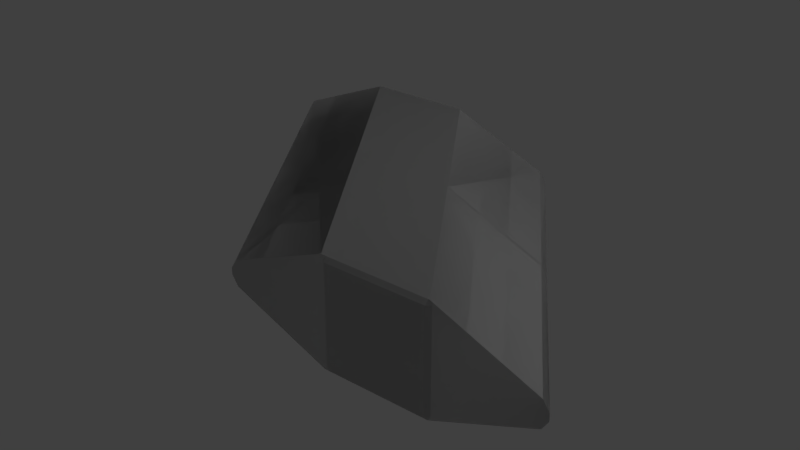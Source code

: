 # Source: Strut_Diagonal_2D.blend  (saved by Blender 2.79.0; exported with 4.5.12 LTS)
import bpy
from mathutils import Matrix  # noqa: F401  (used for matrix-valued properties, if any)

bpy.ops.wm.read_factory_settings(use_empty=True)
scene = bpy.context.scene
scene.name = 'Scene'

# ---- collections
col_collection_1 = bpy.data.collections.new('Collection 1'); scene.collection.children.link(col_collection_1)

# ---- materials (node trees are filled in below, after node groups)
mat_strut_diagonal_2d_001 = bpy.data.materials.new('strut_diagonal_2D.001')
mat_strut_diagonal_2d_001.alpha_threshold = 0.0
mat_strut_diagonal_2d_001.use_transparent_shadow = False
mat_strut_diagonal_2d_001.roughness = 0.5
mat_strut_diagonal_2d = bpy.data.materials.new('strut_diagonal_2D')
mat_strut_diagonal_2d.alpha_threshold = 0.0
mat_strut_diagonal_2d.use_transparent_shadow = False
mat_strut_diagonal_2d.roughness = 0.5

# ---- material node trees

# ---- world
world_world = bpy.data.worlds.new('World'); scene.world = world_world
world_world.color = (0.05088, 0.05088, 0.05088)
world_world.use_sun_shadow = False
world_world.sun_shadow_jitter_overblur = 0.0
world_world.cycles.sampling_method = 'MANUAL'

# ---- lights
light_lamp = bpy.data.lights.new('Lamp', 'POINT')
light_lamp.transmission_factor = 0.0
light_lamp.cutoff_distance = 30.0
light_lamp.energy = 100.0
light_lamp.shadow_buffer_clip_start = 1.001
light_lamp.shadow_soft_size = 0.1
light_lamp.shadow_maximum_resolution = 0.006
light_lamp.use_absolute_resolution = True

# ---- meshes
me_strut_diagonal_2d_001 = bpy.data.meshes.new('strut_diagonal_2D.001')
me_strut_diagonal_2d_001.from_pydata([(3.408, 0.1202, 2.466), (2.477, 0.5, 2.465), (2.477, -0.5, 2.465), (3.409, -0.1202, 2.466), (3.467, 0.03135, 2.466), (3.467, -0.03135, 2.466), (1.999, -0.5, 2.465), (1.999, 0.5, 2.465), (1.959, -0.5, 2.465), (1.959, 0.5, 2.465), (1.477, -0.5, 2.465), (1.477, 0.5, 2.465), (0.5478, -0.1202, 2.465), (0.5478, 0.1202, 2.465), (0.4885, -0.03139, 2.465), (0.4885, 0.03139, 2.465), (-1.409, -0.1202, -0.4661), (-1.468, -0.03139, -0.4661), (-1.468, 0.03139, -0.4661), (-1.409, 0.1202, -0.4661), (-0.4785, 0.5, -0.4661), (-0.4785, -0.5, -0.4661), (0.002156, -0.5, -0.4661), (0.003191, 0.5, -0.4661), (0.04029, -0.5, -0.4661), (0.04029, 0.5, -0.4661), (0.5223, -0.5, -0.4661), (0.5212, 0.5, -0.4661), (1.453, 0.1202, -0.4661), (1.453, -0.1202, -0.4661), (1.512, -0.03137, -0.4661), (1.512, 0.03137, -0.4661), (-0.465, -0.465, -0.5), (-0.5, -0.465, -0.465), (-0.5, 0.465, -0.465), (-0.465, 0.465, -0.5), (-0.465, -0.5, -0.465), (-0.465, -0.465, -0.5), (0.465, -0.465, -0.5), (0.465, -0.5, -0.465), (0.5, -0.465, -0.465), (0.465, -0.465, -0.5), (0.465, 0.465, -0.5), (0.5, 0.465, -0.465), (-0.465, 0.465, -0.5), (-0.465, 0.5, -0.465), (0.465, 0.5, -0.465), (0.465, 0.465, -0.5), (-0.5, -0.465, -0.465), (-0.465, -0.465, -0.5), (-0.465, -0.5, -0.465), (0.465, -0.465, -0.5), (0.5, -0.465, -0.465), (0.465, -0.5, -0.465), (-0.465, 0.465, -0.5), (-0.5, 0.465, -0.465), (-0.465, 0.5, -0.465), (0.5, 0.465, -0.465), (0.465, 0.465, -0.5), (0.465, 0.5, -0.465), (-0.465, 0.465, -0.5), (0.465, 0.465, -0.5), (0.0, 0.0, -0.5), (0.465, -0.465, -0.5), (-0.465, -0.465, -0.5), (1.535, -0.465, 2.5), (1.535, 0.465, 2.5), (1.5, 0.465, 2.465), (1.5, -0.465, 2.465), (1.535, -0.5, 2.465), (2.465, -0.5, 2.465), (2.465, -0.465, 2.5), (1.535, -0.465, 2.5), (2.5, -0.465, 2.465), (2.5, 0.465, 2.465), (2.465, 0.465, 2.5), (2.465, -0.465, 2.5), (1.535, 0.465, 2.5), (2.465, 0.465, 2.5), (2.465, 0.5, 2.465), (1.535, 0.5, 2.465), (1.5, -0.465, 2.465), (1.535, -0.5, 2.465), (1.535, -0.465, 2.5), (2.465, -0.465, 2.5), (2.465, -0.5, 2.465), (2.5, -0.465, 2.465), (1.535, 0.465, 2.5), (1.535, 0.5, 2.465), (1.5, 0.465, 2.465), (2.5, 0.465, 2.465), (2.465, 0.5, 2.465), (2.465, 0.465, 2.5), (1.535, 0.465, 2.5), (2.0, 0.0, 2.5), (2.465, 0.465, 2.5), (2.465, -0.465, 2.5), (1.535, -0.465, 2.5), (0.9802, 0.5, 0.998), (0.003191, 0.5, -0.4661), (-0.4785, 0.5, -0.4661), (1.477, 0.5, 2.465), (1.959, 0.5, 2.465), (0.9802, 0.5, 0.998), (1.028, 0.5, 1.012), (1.009, 0.5, 0.9842), (1.485, 0.5, 0.9786), (1.511, 0.5, 1.017), (1.959, 0.5, 2.465), (1.999, 0.5, 2.465), (0.003191, 0.5, -0.4661), (0.04029, 0.5, -0.4661), (1.477, -0.5, 2.465), (-0.4785, -0.5, -0.4661), (0.002156, -0.5, -0.4661), (0.9797, -0.5, 0.998), (1.959, -0.5, 2.465), (-0.4785, -0.5, -0.4661), (1.477, -0.5, 2.465), (0.5478, -0.1202, 2.465), (-1.409, -0.1202, -0.4661), (-1.409, -0.1202, -0.4661), (0.5478, -0.1202, 2.465), (0.4885, -0.03139, 2.465), (-1.468, -0.03139, -0.4661), (1.486, -0.5, 0.9786), (2.418, -0.1202, 0.9805), (2.441, -0.1202, 1.015), (1.512, -0.5, 1.017), (1.512, -0.5, 1.017), (1.028, -0.5, 1.012), (1.009, -0.5, 0.9842), (1.486, -0.5, 0.9786), (0.9797, -0.5, 0.998), (0.002156, -0.5, -0.4661), (0.04029, -0.5, -0.4661), (1.959, -0.5, 2.465), (1.999, -0.5, 2.465), (2.418, -0.1202, 0.9805), (2.477, -0.03135, 0.9814), (2.499, -0.03136, 1.015), (2.441, -0.1202, 1.015), (2.499, 0.03136, 1.015), (2.477, 0.03136, 0.9814), (2.441, 0.1202, 1.016), (2.417, 0.1202, 0.9805), (2.417, 0.1202, 0.9805), (1.485, 0.5, 0.9786), (1.511, 0.5, 1.017), (2.441, 0.1202, 1.016), (-1.468, -0.03139, -0.4661), (0.4885, -0.03139, 2.465), (0.4885, 0.03139, 2.465), (-1.468, 0.03139, -0.4661), (-1.468, 0.03139, -0.4661), (0.4885, 0.03139, 2.465), (0.5478, 0.1202, 2.465), (-1.409, 0.1202, -0.4661), (-1.409, 0.1202, -0.4661), (0.5478, 0.1202, 2.465), (1.477, 0.5, 2.465), (-0.4785, 0.5, -0.4661), (2.477, -0.5, 2.465), (1.999, -0.5, 2.465), (1.028, -0.5, 1.012), (1.512, -0.5, 1.017), (3.409, -0.1202, 2.466), (2.477, -0.5, 2.465), (1.512, -0.5, 1.017), (2.441, -0.1202, 1.015), (1.453, 0.1202, -0.4661), (0.5212, 0.5, -0.4661), (1.485, 0.5, 0.9786), (2.417, 0.1202, 0.9805), (1.512, 0.03137, -0.4661), (2.477, 0.03136, 0.9814), (2.477, -0.03135, 0.9814), (1.512, -0.03137, -0.4661), (1.453, -0.1202, -0.4661), (1.512, -0.03137, -0.4661), (2.477, -0.03135, 0.9814), (2.418, -0.1202, 0.9805), (1.512, 0.03137, -0.4661), (1.453, 0.1202, -0.4661), (2.417, 0.1202, 0.9805), (2.477, 0.03136, 0.9814), (0.5212, 0.5, -0.4661), (0.04029, 0.5, -0.4661), (1.009, 0.5, 0.9842), (1.485, 0.5, 0.9786), (1.009, -0.5, 0.9842), (0.04029, -0.5, -0.4661), (0.5223, -0.5, -0.4661), (1.486, -0.5, 0.9786), (1.486, -0.5, 0.9786), (0.5223, -0.5, -0.4661), (1.453, -0.1202, -0.4661), (2.418, -0.1202, 0.9805), (1.511, 0.5, 1.017), (2.477, 0.5, 2.465), (3.408, 0.1202, 2.466), (2.441, 0.1202, 1.016), (2.499, 0.03136, 1.015), (3.467, 0.03135, 2.466), (3.467, -0.03135, 2.466), (2.499, -0.03136, 1.015), (3.409, -0.1202, 2.466), (2.441, -0.1202, 1.015), (2.441, 0.1202, 1.016), (3.408, 0.1202, 2.466), (1.028, 0.5, 1.012), (1.999, 0.5, 2.465), (2.477, 0.5, 2.465), (1.511, 0.5, 1.017)], [], [(0, 1, 2), (2, 3, 0), (3, 4, 0), (3, 5, 4), (6, 2, 1), (6, 1, 7), (8, 6, 7), (8, 7, 9), (10, 8, 9), (10, 9, 11), (12, 10, 11), (12, 11, 13), (14, 12, 13), (13, 15, 14), (16, 17, 18), (18, 19, 16), (19, 20, 16), (20, 21, 16), (22, 21, 20), (20, 23, 22), (23, 24, 22), (23, 25, 24), (25, 26, 24), (25, 27, 26), (26, 27, 28), (28, 29, 26), (28, 30, 29), (28, 31, 30), (32, 33, 34), (32, 34, 35), (36, 37, 38), (36, 38, 39), (40, 41, 42), (40, 42, 43), (44, 45, 46), (44, 46, 47), (48, 49, 50), (51, 52, 53), (54, 55, 56), (57, 58, 59), (60, 61, 62), (61, 63, 62), (63, 64, 62), (64, 60, 62), (65, 66, 67), (65, 67, 68), (69, 70, 71), (69, 71, 72), (73, 74, 75), (73, 75, 76), (77, 78, 79), (77, 79, 80), (81, 82, 83), (84, 85, 86), (87, 88, 89), (90, 91, 92), (93, 94, 95), (95, 94, 96), (96, 94, 97), (97, 94, 93), (98, 99, 100), (100, 101, 98), (101, 102, 98), (103, 104, 105), (104, 106, 105), (104, 107, 106), (108, 104, 103), (108, 109, 104), (105, 110, 103), (105, 111, 110), (112, 113, 114), (114, 115, 112), (115, 116, 112), (117, 118, 119), (117, 119, 120), (121, 122, 123), (121, 123, 124), (125, 126, 127), (125, 127, 128), (129, 130, 131), (129, 131, 132), (130, 133, 131), (134, 131, 133), (134, 135, 131), (130, 136, 133), (130, 137, 136), (138, 139, 140), (138, 140, 141), (139, 142, 140), (139, 143, 142), (144, 142, 143), (144, 143, 145), (146, 147, 148), (146, 148, 149), (150, 151, 152), (150, 152, 153), (154, 155, 156), (154, 156, 157), (158, 159, 160), (158, 160, 161), (162, 163, 164), (162, 164, 165), (166, 167, 168), (166, 168, 169), (170, 171, 172), (170, 172, 173), (174, 175, 176), (174, 176, 177), (178, 179, 180), (178, 180, 181), (182, 183, 184), (182, 184, 185), (186, 187, 188), (186, 188, 189), (190, 191, 192), (190, 192, 193), (194, 195, 196), (194, 196, 197), (198, 199, 200), (198, 200, 201), (202, 203, 204), (202, 204, 205), (205, 204, 206), (205, 206, 207), (208, 203, 202), (208, 209, 203), (210, 211, 212), (210, 212, 213)])
me_strut_diagonal_2d_001.polygons.foreach_set('use_smooth', [True] * 128)
_k = set([(0, 1), (0, 4), (1, 7), (2, 3), (2, 6), (3, 5), (4, 5), (6, 8), (7, 9), (8, 10), (9, 11), (10, 12), (11, 13), (12, 14), (13, 15), (14, 15), (16, 17), (16, 21), (17, 18), (18, 19), (19, 20), (20, 23), (21, 22), (22, 24), (23, 25), (24, 26), (25, 27), (26, 29), (27, 28), (28, 31), (29, 30), (30, 31), (32, 33), (32, 35), (33, 34), (34, 35), (36, 37), (36, 39), (37, 38), (38, 39), (40, 41), (40, 43), (41, 42), (42, 43), (44, 45), (44, 47), (45, 46), (46, 47), (48, 49), (48, 50), (49, 50), (51, 52), (51, 53), (52, 53), (54, 55), (54, 56), (55, 56), (57, 58), (57, 59), (58, 59), (60, 61), (60, 64), (61, 63), (63, 64), (65, 66), (65, 68), (66, 67), (67, 68), (69, 70), (69, 72), (70, 71), (71, 72), (73, 74), (73, 76), (74, 75), (75, 76), (77, 78), (77, 80), (78, 79), (79, 80), (81, 82), (81, 83), (82, 83), (84, 85), (84, 86), (85, 86), (87, 88), (87, 89), (88, 89), (90, 91), (90, 92), (91, 92), (93, 95), (93, 97), (95, 96), (96, 97), (98, 99), (98, 102), (99, 100), (100, 101), (101, 102), (103, 108), (103, 110), (104, 107), (104, 109), (105, 106), (105, 111), (106, 107), (108, 109), (110, 111), (112, 113), (112, 116), (113, 114), (114, 115), (115, 116), (117, 118), (117, 120), (118, 119), (119, 120), (121, 122), (121, 124), (122, 123), (123, 124), (125, 126), (125, 128), (126, 127), (127, 128), (129, 130), (129, 132), (130, 137), (131, 132), (131, 135), (133, 134), (133, 136), (134, 135), (136, 137), (138, 139), (138, 141), (139, 143), (140, 141), (140, 142), (142, 144), (143, 145), (144, 145), (146, 147), (146, 149), (147, 148), (148, 149), (150, 151), (150, 153), (151, 152), (152, 153), (154, 155), (154, 157), (155, 156), (156, 157), (158, 159), (158, 161), (159, 160), (160, 161), (162, 163), (162, 165), (163, 164), (164, 165), (166, 167), (166, 169), (167, 168), (168, 169), (170, 171), (170, 173), (171, 172), (172, 173), (174, 175), (174, 177), (175, 176), (176, 177), (178, 179), (178, 181), (179, 180), (180, 181), (182, 183), (182, 185), (183, 184), (184, 185), (186, 187), (186, 189), (187, 188), (188, 189), (190, 191), (190, 193), (191, 192), (192, 193), (194, 195), (194, 197), (195, 196), (196, 197), (198, 199), (198, 201), (199, 200), (200, 201), (202, 205), (202, 208), (203, 204), (203, 209), (204, 206), (205, 207), (206, 207), (208, 209), (210, 211), (210, 213), (211, 212), (212, 213)])
me_strut_diagonal_2d_001.attributes.new('sharp_edge', 'BOOLEAN', 'EDGE').data.foreach_set('value', [ (min(e.vertices), max(e.vertices)) in _k for e in me_strut_diagonal_2d_001.edges])
_uv = me_strut_diagonal_2d_001.uv_layers.new(name='UVMap')
_uv.uv.foreach_set('vector', [0.2366, 0.0826, 0.2378, 0.08558, 0.2346, 0.08558, 0.2346, 0.08558, 0.2358, 0.0826, 0.2366, 0.0826, 0.2358, 0.0826, 0.2363, 0.08241, 0.2366, 0.0826, 0.2358, 0.0826, 0.2361, 0.08241, 0.2363, 0.08241, 0.2346, 0.08711, 0.2346, 0.08558, 0.2378, 0.08558, 0.2346, 0.08711, 0.2378, 0.08558, 0.2378, 0.08711, 0.2346, 0.08724, 0.2346, 0.08711, 0.2378, 0.08711, 0.2346, 0.08724, 0.2378, 0.08711, 0.2378, 0.08724, 0.2346, 0.08878, 0.2346, 0.08724, 0.2378, 0.08724, 0.2346, 0.08878, 0.2378, 0.08724, 0.2378, 0.08878, 0.2358, 0.09176, 0.2346, 0.08878, 0.2378, 0.08878, 0.2358, 0.09176, 0.2378, 0.08878, 0.2366, 0.09176, 0.2361, 0.09195, 0.2358, 0.09176, 0.2366, 0.09176, 0.2366, 0.09176, 0.2363, 0.09195, 0.2361, 0.09195, 0.2399, 0.09802, 0.2396, 0.09821, 0.2394, 0.09821, 0.2394, 0.09821, 0.2392, 0.09802, 0.2399, 0.09802, 0.2392, 0.09802, 0.2379, 0.09505, 0.2399, 0.09802, 0.2379, 0.09505, 0.2412, 0.09505, 0.2399, 0.09802, 0.2412, 0.09351, 0.2412, 0.09505, 0.2379, 0.09505, 0.2379, 0.09505, 0.2379, 0.0935, 0.2412, 0.09351, 0.2379, 0.0935, 0.2412, 0.09338, 0.2412, 0.09351, 0.2379, 0.0935, 0.2379, 0.09338, 0.2412, 0.09338, 0.2379, 0.09338, 0.2412, 0.09184, 0.2412, 0.09338, 0.2379, 0.09338, 0.2379, 0.09184, 0.2412, 0.09184, 0.2412, 0.09184, 0.2379, 0.09184, 0.2392, 0.08886, 0.2392, 0.08886, 0.2399, 0.08886, 0.2412, 0.09184, 0.2392, 0.08886, 0.2396, 0.08867, 0.2399, 0.08886, 0.2392, 0.08886, 0.2394, 0.08867, 0.2396, 0.08867, 0.7423, 0.08824, 0.7423, 0.08844, 0.737, 0.08844, 0.7423, 0.08824, 0.737, 0.08844, 0.737, 0.08824, 0.7425, 0.08824, 0.7423, 0.08824, 0.7423, 0.08294, 0.7425, 0.08824, 0.7423, 0.08294, 0.7425, 0.08294, 0.7423, 0.08274, 0.7423, 0.08294, 0.737, 0.08294, 0.7423, 0.08274, 0.737, 0.08294, 0.737, 0.08274, 0.737, 0.08824, 0.7368, 0.08824, 0.7368, 0.08294, 0.737, 0.08824, 0.7368, 0.08294, 0.737, 0.08294, 0.7423, 0.08844, 0.7423, 0.08824, 0.7425, 0.08824, 0.7423, 0.08294, 0.7423, 0.08274, 0.7425, 0.08294, 0.737, 0.08824, 0.737, 0.08844, 0.7368, 0.08824, 0.737, 0.08274, 0.737, 0.08294, 0.7368, 0.08294, 0.737, 0.08824, 0.737, 0.08294, 0.7397, 0.08559, 0.737, 0.08294, 0.7423, 0.08294, 0.7397, 0.08559, 0.7423, 0.08294, 0.7423, 0.08824, 0.7397, 0.08559, 0.7423, 0.08824, 0.737, 0.08824, 0.7397, 0.08559, 0.7482, 0.08824, 0.7482, 0.08294, 0.7484, 0.08294, 0.7482, 0.08824, 0.7484, 0.08294, 0.7484, 0.08824, 0.7482, 0.08844, 0.7429, 0.08844, 0.7429, 0.08824, 0.7482, 0.08844, 0.7429, 0.08824, 0.7482, 0.08824, 0.7427, 0.08824, 0.7427, 0.08294, 0.7429, 0.08294, 0.7427, 0.08824, 0.7429, 0.08294, 0.7429, 0.08824, 0.7482, 0.08294, 0.7429, 0.08294, 0.7429, 0.08274, 0.7482, 0.08294, 0.7429, 0.08274, 0.7482, 0.08274, 0.7484, 0.08824, 0.7482, 0.08844, 0.7482, 0.08824, 0.7429, 0.08824, 0.7429, 0.08844, 0.7427, 0.08824, 0.7482, 0.08294, 0.7482, 0.08274, 0.7484, 0.08294, 0.7427, 0.08294, 0.7429, 0.08274, 0.7429, 0.08294, 0.7482, 0.08294, 0.7456, 0.08559, 0.7429, 0.08294, 0.7429, 0.08294, 0.7456, 0.08559, 0.7429, 0.08824, 0.7429, 0.08824, 0.7456, 0.08559, 0.7482, 0.08824, 0.7482, 0.08824, 0.7456, 0.08559, 0.7482, 0.08294, 0.2556, 0.09056, 0.2602, 0.09369, 0.2602, 0.09524, 0.2602, 0.09524, 0.2509, 0.08897, 0.2556, 0.09056, 0.2509, 0.08897, 0.2509, 0.08743, 0.2556, 0.09056, 0.743, 0.09691, 0.7428, 0.09699, 0.7429, 0.09683, 0.7428, 0.09699, 0.7402, 0.0968, 0.7429, 0.09683, 0.7428, 0.09699, 0.74, 0.09702, 0.7402, 0.0968, 0.7375, 0.1053, 0.7428, 0.09699, 0.743, 0.09691, 0.7375, 0.1053, 0.7372, 0.1053, 0.7428, 0.09699, 0.7429, 0.09683, 0.7486, 0.08855, 0.743, 0.09691, 0.7429, 0.09683, 0.7484, 0.08855, 0.7486, 0.08855, 0.2507, 0.08897, 0.2413, 0.09524, 0.2413, 0.0937, 0.2413, 0.0937, 0.246, 0.09057, 0.2507, 0.08897, 0.246, 0.09057, 0.2507, 0.08743, 0.2507, 0.08897, 0.2413, 0.09524, 0.2507, 0.08897, 0.2507, 0.09195, 0.2413, 0.09524, 0.2507, 0.09195, 0.2413, 0.09821, 0.2504, 0.08733, 0.2504, 0.07794, 0.2507, 0.07794, 0.2504, 0.08733, 0.2507, 0.07794, 0.2507, 0.08733, 0.754, 0.0802, 0.7487, 0.08019, 0.7486, 0.07999, 0.754, 0.0802, 0.7486, 0.07999, 0.7539, 0.07998, 0.7539, 0.07998, 0.7566, 0.08001, 0.7567, 0.08017, 0.7539, 0.07998, 0.7567, 0.08017, 0.754, 0.0802, 0.7566, 0.08001, 0.7569, 0.08009, 0.7567, 0.08017, 0.7625, 0.08844, 0.7567, 0.08017, 0.7569, 0.08009, 0.7625, 0.08844, 0.7623, 0.08844, 0.7567, 0.08017, 0.7566, 0.08001, 0.7513, 0.07172, 0.7569, 0.08009, 0.7566, 0.08001, 0.7511, 0.07172, 0.7513, 0.07172, 0.7365, 0.08844, 0.7365, 0.08794, 0.7366, 0.08794, 0.7365, 0.08844, 0.7366, 0.08794, 0.7367, 0.08844, 0.7365, 0.08794, 0.7366, 0.08758, 0.7366, 0.08794, 0.7365, 0.08794, 0.7365, 0.08758, 0.7366, 0.08758, 0.7367, 0.08707, 0.7366, 0.08758, 0.7365, 0.08758, 0.7367, 0.08707, 0.7365, 0.08758, 0.7365, 0.08707, 0.7348, 0.09681, 0.7402, 0.0968, 0.74, 0.09702, 0.7348, 0.09681, 0.74, 0.09702, 0.7347, 0.09701, 0.2361, 0.09821, 0.2361, 0.09195, 0.2363, 0.09195, 0.2361, 0.09821, 0.2363, 0.09195, 0.2363, 0.09821, 0.25, 0.08733, 0.25, 0.07794, 0.2503, 0.07794, 0.25, 0.08733, 0.2503, 0.07794, 0.2503, 0.08733, 0.2602, 0.09821, 0.2509, 0.09195, 0.2509, 0.08897, 0.2602, 0.09821, 0.2509, 0.08897, 0.2602, 0.09524, 0.2498, 0.08268, 0.2498, 0.08422, 0.2452, 0.08733, 0.2498, 0.08268, 0.2452, 0.08733, 0.2452, 0.08578, 0.2498, 0.0797, 0.2498, 0.08268, 0.2452, 0.08578, 0.2498, 0.0797, 0.2452, 0.08578, 0.2452, 0.0828, 0.2392, 0.07007, 0.2392, 0.07305, 0.2346, 0.06996, 0.2392, 0.07007, 0.2346, 0.06996, 0.2346, 0.06698, 0.2394, 0.08867, 0.2394, 0.08558, 0.2396, 0.08558, 0.2394, 0.08867, 0.2396, 0.08558, 0.2396, 0.08867, 0.2408, 0.07312, 0.2411, 0.07312, 0.2411, 0.07775, 0.2408, 0.07312, 0.2411, 0.07775, 0.2408, 0.07775, 0.2404, 0.07312, 0.2406, 0.07312, 0.2406, 0.07775, 0.2404, 0.07312, 0.2406, 0.07775, 0.2404, 0.07775, 0.2392, 0.07305, 0.2392, 0.07459, 0.2346, 0.07149, 0.2392, 0.07305, 0.2346, 0.07149, 0.2346, 0.06996, 0.2402, 0.07921, 0.2355, 0.08231, 0.2355, 0.08077, 0.2402, 0.07921, 0.2355, 0.08077, 0.2402, 0.07768, 0.2402, 0.07768, 0.2355, 0.08077, 0.2355, 0.07779, 0.2402, 0.07768, 0.2355, 0.07779, 0.2402, 0.07469, 0.245, 0.08393, 0.2403, 0.08084, 0.2403, 0.07786, 0.245, 0.08393, 0.2403, 0.07786, 0.245, 0.08095, 0.2399, 0.06995, 0.2399, 0.07459, 0.2397, 0.07459, 0.2399, 0.06995, 0.2397, 0.07459, 0.2397, 0.06995, 0.2397, 0.06995, 0.2397, 0.07459, 0.2394, 0.07459, 0.2397, 0.06995, 0.2394, 0.07459, 0.2394, 0.06995, 0.2402, 0.06995, 0.2399, 0.07459, 0.2399, 0.06995, 0.2402, 0.06995, 0.2402, 0.07459, 0.2399, 0.07459, 0.245, 0.08548, 0.2403, 0.08237, 0.2403, 0.08084, 0.245, 0.08548, 0.2403, 0.08084, 0.245, 0.08393])
me_strut_diagonal_2d_001.materials.append(mat_strut_diagonal_2d_001)
me_strut_diagonal_2d_001.use_remesh_preserve_volume = False
me_strut_diagonal_2d_001.use_remesh_preserve_attributes = False
me_strut_diagonal_2d_001.use_mirror_vertex_groups = False
me_strut_diagonal_2d_001.update()
me_strut_diagonal_2d_001.normals_split_custom_set([tuple(v) for v in zip(*[iter([-0.0001209, -4.345e-07, 1.0, -0.0001181, 0.0, 1.0, -0.0001185, -5.139e-08, 1.0, -0.0001185, -5.139e-08, 1.0, -0.0001192, -6.455e-07, 1.0, -0.0001209, -4.345e-07, 1.0, -0.0001192, -6.455e-07, 1.0, -0.0001287, -6.031e-07, 1.0, -0.0001209, -4.345e-07, 1.0, -0.0001192, -6.455e-07, 1.0, -0.0001151, 0.0, 1.0, -0.0001287, -6.031e-07, 1.0, -0.0001192, 0.0, 1.0, -0.0001185, -5.139e-08, 1.0, -0.0001181, 0.0, 1.0, -0.0001192, 0.0, 1.0, -0.0001181, 0.0, 1.0, -0.0001188, -2.721e-09, 1.0, -0.0001194, -2.817e-09, 1.0, -0.0001192, 0.0, 1.0, -0.0001188, -2.721e-09, 1.0, -0.0001194, -2.817e-09, 1.0, -0.0001188, -2.721e-09, 1.0, -0.000119, -9.964e-09, 1.0, -0.0001184, -1.286e-08, 1.0, -0.0001194, -2.817e-09, 1.0, -0.000119, -9.964e-09, 1.0, -0.0001184, -1.286e-08, 1.0, -0.000119, -9.964e-09, 1.0, -0.000118, -1.678e-08, 1.0, -0.0001178, -8.321e-09, 1.0, -0.0001184, -1.286e-08, 1.0, -0.000118, -1.678e-08, 1.0, -0.0001178, -8.321e-09, 1.0, -0.000118, -1.678e-08, 1.0, -0.0001183, -2.145e-09, 1.0, -0.0001188, -1.992e-09, 1.0, -0.0001178, -8.321e-09, 1.0, -0.0001183, -2.145e-09, 1.0, -0.0001183, -2.145e-09, 1.0, -0.0001282, 0.0, 1.0, -0.0001188, -1.992e-09, 1.0, 1.409e-07, 0.0, -1.0, 0.0, 0.0, -1.0, 8.938e-07, 0.0, -1.0, 8.938e-07, 0.0, -1.0, 2.419e-07, 0.0, -1.0, 1.409e-07, 0.0, -1.0, 2.419e-07, 0.0, -1.0, -1.143e-08, 0.0, -1.0, 1.409e-07, 0.0, -1.0, -1.143e-08, 0.0, -1.0, -1.376e-08, 0.0, -1.0, 1.409e-07, 0.0, -1.0, 0.0, 0.0, -1.0, -1.376e-08, 0.0, -1.0, -1.143e-08, 0.0, -1.0, -1.143e-08, 0.0, -1.0, 0.0, 0.0, -1.0, 0.0, 0.0, -1.0, 0.0, 0.0, -1.0, 0.0, 0.0, -1.0, 0.0, 0.0, -1.0, 0.0, 0.0, -1.0, 0.0, 0.0, -1.0, 0.0, 0.0, -1.0, 0.0, 0.0, -1.0, -7.944e-09, 0.0, -1.0, 0.0, 0.0, -1.0, 0.0, 0.0, -1.0, 1.374e-08, 0.0, -1.0, -7.944e-09, 0.0, -1.0, -7.944e-09, 0.0, -1.0, 1.374e-08, 0.0, -1.0, -4.386e-07, 0.0, -1.0, -4.386e-07, 0.0, -1.0, -8.402e-08, 0.0, -1.0, -7.944e-09, 0.0, -1.0, -4.386e-07, 0.0, -1.0, -2.843e-07, 0.0, -1.0, -8.402e-08, 0.0, -1.0, -4.386e-07, 0.0, -1.0, -5.012e-06, 0.0, -1.0, -2.843e-07, 0.0, -1.0, -0.7072, 0.0, -0.707, -0.7072, 0.0, -0.707, -0.7072, 0.0, -0.707, -0.7072, 0.0, -0.707, -0.7072, 0.0, -0.707, -0.7072, 0.0, -0.707, 0.0, -0.7071, -0.7071, 0.0, -0.7071, -0.7071, 0.0, -0.7071, -0.7071, 0.0, -0.7071, -0.7071, 0.0, -0.7071, -0.7071, 0.0, -0.7071, -0.7071, 0.7072, 0.0, -0.707, 0.7072, 0.0, -0.707, 0.7072, 0.0, -0.707, 0.7072, 0.0, -0.707, 0.7072, 0.0, -0.707, 0.7072, 0.0, -0.707, 0.0, 0.7071, -0.7071, 0.0, 0.7071, -0.7071, 0.0, 0.7071, -0.7071, 0.0, 0.7071, -0.7071, 0.0, 0.7071, -0.7071, 0.0, 0.7071, -0.7071, -0.5774, -0.5773, -0.5773, -0.5774, -0.5773, -0.5773, -0.5774, -0.5773, -0.5773, 0.5774, -0.5773, -0.5773, 0.5774, -0.5773, -0.5773, 0.5774, -0.5773, -0.5773, -0.5774, 0.5773, -0.5773, -0.5774, 0.5773, -0.5773, -0.5774, 0.5773, -0.5773, 0.5774, 0.5773, -0.5773, 0.5774, 0.5773, -0.5773, 0.5774, 0.5773, -0.5773, 0.0, 0.0, -1.0, 0.0, 0.0, -1.0, 0.0, 0.0, -1.0, 0.0, 0.0, -1.0, 0.0, 0.0, -1.0, 0.0, 0.0, -1.0, 0.0, 0.0, -1.0, 0.0, 0.0, -1.0, 0.0, 0.0, -1.0, 0.0, 0.0, -1.0, 0.0, 0.0, -1.0, 0.0, 0.0, -1.0, -0.7072, 0.0, 0.707, -0.7072, 0.0, 0.707, -0.7072, 0.0, 0.707, -0.7072, 0.0, 0.707, -0.7072, 0.0, 0.707, -0.7072, 0.0, 0.707, 0.0, -0.7071, 0.7071, 0.0, -0.7071, 0.7071, 0.0, -0.7071, 0.7071, 0.0, -0.7071, 0.7071, 0.0, -0.7071, 0.7071, 0.0, -0.7071, 0.7071, 0.7072, 0.0, 0.707, 0.7072, 0.0, 0.707, 0.7072, 0.0, 0.707, 0.7072, 0.0, 0.707, 0.7072, 0.0, 0.707, 0.7072, 0.0, 0.707, 0.0, 0.7071, 0.7071, 0.0, 0.7071, 0.7071, 0.0, 0.7071, 0.7071, 0.0, 0.7071, 0.7071, 0.0, 0.7071, 0.7071, 0.0, 0.7071, 0.7071, -0.5774, -0.5773, 0.5773, -0.5774, -0.5773, 0.5773, -0.5774, -0.5773, 0.5773, 0.5774, -0.5773, 0.5773, 0.5774, -0.5773, 0.5773, 0.5774, -0.5773, 0.5773, -0.5774, 0.5773, 0.5773, -0.5774, 0.5773, 0.5773, -0.5774, 0.5773, 0.5773, 0.5774, 0.5773, 0.5773, 0.5774, 0.5773, 0.5773, 0.5774, 0.5773, 0.5773, 0.0, 0.0, 1.0, 0.0, 0.0, 1.0, 0.0, 0.0, 1.0, 0.0, 0.0, 1.0, 0.0, 0.0, 1.0, 0.0, 0.0, 1.0, 0.0, 0.0, 1.0, 0.0, 0.0, 1.0, 0.0, 0.0, 1.0, 0.0, 0.0, 1.0, 0.0, 0.0, 1.0, 0.0, 0.0, 1.0, -8.694e-08, 1.0, 1.117e-07, 1.237e-07, 1.0, -1.69e-07, 8.075e-08, 1.0, -1.103e-07, 8.075e-08, 1.0, -1.103e-07, -1.742e-07, 1.0, 1.634e-07, -8.694e-08, 1.0, 1.117e-07, -1.742e-07, 1.0, 1.634e-07, -1.854e-07, 1.0, 1.685e-07, -8.694e-08, 1.0, 1.117e-07, -8.007e-09, 1.0, 0.0, 0.0, 1.0, 0.0, -4.984e-09, 1.0, 2.926e-10, 0.0, 1.0, 0.0, 0.0, 1.0, 0.0, -4.984e-09, 1.0, 2.926e-10, 0.0, 1.0, 0.0, 0.0, 1.0, 0.0, 0.0, 1.0, 0.0, 0.0, 1.0, 0.0, 0.0, 1.0, 0.0, -8.007e-09, 1.0, 0.0, 0.0, 1.0, 0.0, 0.0, 1.0, 0.0, 0.0, 1.0, 0.0, -4.984e-09, 1.0, 2.926e-10, -2.699e-10, 1.0, 6.796e-08, -8.007e-09, 1.0, 0.0, -4.984e-09, 1.0, 2.926e-10, 0.0, 1.0, 6.924e-08, -2.699e-10, 1.0, 6.796e-08, 2.227e-07, -1.0, -1.196e-07, -1.86e-07, -1.0, 4.23e-08, -1.614e-07, -1.0, 3.033e-08, -1.614e-07, -1.0, 3.033e-08, 2.472e-07, -1.0, -1.653e-07, 2.227e-07, -1.0, -1.196e-07, 2.472e-07, -1.0, -1.653e-07, 2.472e-07, -1.0, -1.264e-07, 2.227e-07, -1.0, -1.196e-07, -0.3666, -0.8976, 0.2447, -0.3668, -0.8975, 0.2447, -0.3668, -0.8976, 0.2447, -0.3666, -0.8976, 0.2447, -0.3668, -0.8976, 0.2447, -0.3666, -0.8977, 0.2447, -0.7272, -0.4854, 0.4854, -0.7272, -0.4853, 0.4854, -0.7853, -0.3297, 0.5241, -0.7272, -0.4854, 0.4854, -0.7853, -0.3297, 0.5241, -0.7978, -0.2827, 0.5325, 0.3663, -0.8978, -0.2444, 0.3663, -0.8978, -0.2444, 0.3663, -0.8978, -0.2444, 0.3663, -0.8978, -0.2444, 0.3663, -0.8978, -0.2444, 0.3663, -0.8978, -0.2444, 0.0, -1.0, 0.0, 0.0, -1.0, -2.787e-09, 0.0, -1.0, 1.549e-07, 0.0, -1.0, 0.0, 0.0, -1.0, 1.549e-07, 0.0, -1.0, 0.0, 0.0, -1.0, -2.787e-09, 0.0, -1.0, 2.511e-07, 0.0, -1.0, 1.549e-07, 0.0, -1.0, 8.54e-09, 0.0, -1.0, 1.549e-07, 0.0, -1.0, 2.511e-07, 0.0, -1.0, 8.54e-09, 0.0, -1.0, 0.0, 0.0, -1.0, 1.549e-07, 0.0, -1.0, -2.787e-09, 0.0, -1.0, -7.678e-07, 0.0, -1.0, 2.511e-07, 0.0, -1.0, -2.787e-09, 0.0, -1.0, -7.745e-07, 0.0, -1.0, -7.678e-07, 0.7285, -0.4829, -0.4859, 0.7982, -0.282, -0.5323, 0.7874, -0.3229, -0.5251, 0.7285, -0.4829, -0.4859, 0.7874, -0.3229, -0.5251, 0.7305, -0.4785, -0.4872, 0.7982, -0.282, -0.5323, 0.7859, 0.3284, -0.524, 0.7874, -0.3229, -0.5251, 0.7982, -0.282, -0.5323, 0.7979, 0.2834, -0.532, 0.7859, 0.3284, -0.524, 0.7275, 0.4853, -0.485, 0.7859, 0.3284, -0.524, 0.7979, 0.2834, -0.532, 0.7275, 0.4853, -0.485, 0.7979, 0.2834, -0.532, 0.7275, 0.4853, -0.485, 0.3661, 0.898, -0.2442, 0.3664, 0.8978, -0.2444, 0.3664, 0.8978, -0.2444, 0.3661, 0.898, -0.2442, 0.3664, 0.8978, -0.2444, 0.3664, 0.8978, -0.2444, -0.7978, -0.2827, 0.5325, -0.7853, -0.3297, 0.5241, -0.7853, 0.3297, 0.5241, -0.7978, -0.2827, 0.5325, -0.7853, 0.3297, 0.5241, -0.7978, 0.2827, 0.5325, -0.7978, 0.2827, 0.5325, -0.7853, 0.3297, 0.5241, -0.7273, 0.4853, 0.4854, -0.7978, 0.2827, 0.5325, -0.7273, 0.4853, 0.4854, -0.7272, 0.4854, 0.4854, -0.3666, 0.8976, 0.2446, -0.3668, 0.8975, 0.2448, -0.3668, 0.8975, 0.2448, -0.3666, 0.8976, 0.2446, -0.3668, 0.8975, 0.2448, -0.3668, 0.8975, 0.2448, 0.0, -1.0, 6.012e-08, 0.0, -1.0, 8.575e-08, 0.0, -1.0, -1.704e-08, 0.0, -1.0, 6.012e-08, 0.0, -1.0, -1.704e-08, 0.0, -1.0, -4.287e-08, 0.3662, -0.8979, -0.2443, 0.3662, -0.8979, -0.2442, 0.3663, -0.8979, -0.2443, 0.3662, -0.8979, -0.2443, 0.3663, -0.8979, -0.2443, 0.3663, -0.8978, -0.2444, 0.3662, 0.8979, -0.2443, 0.3661, 0.8979, -0.2443, 0.3663, 0.8979, -0.2443, 0.3662, 0.8979, -0.2443, 0.3663, 0.8979, -0.2443, 0.3661, 0.898, -0.2443, 0.7855, 0.3297, -0.5237, 0.7979, 0.2834, -0.532, 0.7982, -0.282, -0.5323, 0.7855, 0.3297, -0.5237, 0.7982, -0.282, -0.5323, 0.786, -0.3279, -0.5242, 0.7285, -0.483, -0.4859, 0.786, -0.3279, -0.5242, 0.7982, -0.282, -0.5323, 0.7285, -0.483, -0.4859, 0.7982, -0.282, -0.5323, 0.7285, -0.4829, -0.4859, 0.7855, 0.3297, -0.5237, 0.7275, 0.4853, -0.485, 0.7275, 0.4853, -0.485, 0.7855, 0.3297, -0.5237, 0.7275, 0.4853, -0.485, 0.7979, 0.2834, -0.532, -1.088e-07, 1.0, 0.0, -1.239e-07, 1.0, 0.0, -1.525e-08, 1.0, 0.0, -1.088e-07, 1.0, 0.0, -1.525e-08, 1.0, 0.0, 0.0, 1.0, 0.0, 0.0, -1.0, -5.259e-09, 0.0, -1.0, -4.264e-08, 0.0, -1.0, -3.742e-08, 0.0, -1.0, -5.259e-09, 0.0, -1.0, -3.742e-08, 0.0, -1.0, 0.0, 0.3663, -0.8978, -0.2444, 0.3664, -0.8978, -0.2444, 0.3664, -0.8978, -0.2444, 0.3663, -0.8978, -0.2444, 0.3664, -0.8978, -0.2444, 0.3663, -0.8978, -0.2444, 0.3665, 0.8978, -0.2444, 0.3666, 0.8976, -0.2446, 0.3665, 0.8977, -0.2445, 0.3665, 0.8978, -0.2444, 0.3665, 0.8977, -0.2445, 0.3664, 0.8978, -0.2443, 0.7859, 0.3284, -0.524, 0.7981, 0.2828, -0.5321, 0.799, -0.2786, -0.5329, 0.7859, 0.3284, -0.524, 0.799, -0.2786, -0.5329, 0.7874, -0.323, -0.5251, 0.7874, -0.323, -0.5251, 0.799, -0.2786, -0.5329, 0.7305, -0.4784, -0.4873, 0.7874, -0.323, -0.5251, 0.7305, -0.4784, -0.4873, 0.7305, -0.4785, -0.4872, 0.7275, 0.4853, -0.485, 0.7981, 0.2828, -0.5321, 0.7859, 0.3284, -0.524, 0.7275, 0.4853, -0.485, 0.7275, 0.4852, -0.4851, 0.7981, 0.2828, -0.5321, 0.0, 1.0, 0.0, 0.0, 1.0, 0.0, 0.0, 1.0, 0.0, 0.0, 1.0, 0.0, 0.0, 1.0, 0.0, 0.0, 1.0, 0.0])] * 3)])
me_strut_diagonal_2d = bpy.data.meshes.new('strut_diagonal_2D')
me_strut_diagonal_2d.from_pydata([(3.408, 0.1202, 2.466), (2.477, 0.5, 2.465), (2.477, -0.5, 2.465), (3.409, -0.1202, 2.466), (3.467, 0.03135, 2.466), (3.467, -0.03135, 2.466), (1.999, -0.5, 2.465), (1.999, 0.5, 2.465), (1.959, -0.5, 2.465), (1.959, 0.5, 2.465), (1.477, -0.5, 2.465), (1.477, 0.5, 2.465), (0.5478, -0.1202, 2.465), (0.5478, 0.1202, 2.465), (0.4885, -0.03139, 2.465), (0.4885, 0.03139, 2.465), (-1.409, -0.1202, -0.4661), (-1.468, -0.03139, -0.4661), (-1.468, 0.03139, -0.4661), (-1.409, 0.1202, -0.4661), (-0.4785, 0.5, -0.4661), (-0.4785, -0.5, -0.4661), (0.002156, -0.5, -0.4661), (0.003191, 0.5, -0.4661), (0.04029, -0.5, -0.4661), (0.04029, 0.5, -0.4661), (0.5223, -0.5, -0.4661), (0.5212, 0.5, -0.4661), (1.453, 0.1202, -0.4661), (1.453, -0.1202, -0.4661), (1.512, -0.03137, -0.4661), (1.512, 0.03137, -0.4661), (-0.465, -0.465, -0.5), (-0.5, -0.465, -0.465), (-0.5, 0.465, -0.465), (-0.465, 0.465, -0.5), (-0.465, -0.5, -0.465), (-0.465, -0.465, -0.5), (0.465, -0.465, -0.5), (0.465, -0.5, -0.465), (0.5, -0.465, -0.465), (0.465, -0.465, -0.5), (0.465, 0.465, -0.5), (0.5, 0.465, -0.465), (-0.465, 0.465, -0.5), (-0.465, 0.5, -0.465), (0.465, 0.5, -0.465), (0.465, 0.465, -0.5), (-0.5, -0.465, -0.465), (-0.465, -0.465, -0.5), (-0.465, -0.5, -0.465), (0.465, -0.465, -0.5), (0.5, -0.465, -0.465), (0.465, -0.5, -0.465), (-0.465, 0.465, -0.5), (-0.5, 0.465, -0.465), (-0.465, 0.5, -0.465), (0.5, 0.465, -0.465), (0.465, 0.465, -0.5), (0.465, 0.5, -0.465), (-0.465, 0.465, -0.5), (0.465, 0.465, -0.5), (0.0, 0.0, -0.5), (0.465, -0.465, -0.5), (-0.465, -0.465, -0.5), (1.535, -0.465, 2.5), (1.535, 0.465, 2.5), (1.5, 0.465, 2.465), (1.5, -0.465, 2.465), (1.535, -0.5, 2.465), (2.465, -0.5, 2.465), (2.465, -0.465, 2.5), (1.535, -0.465, 2.5), (2.5, -0.465, 2.465), (2.5, 0.465, 2.465), (2.465, 0.465, 2.5), (2.465, -0.465, 2.5), (1.535, 0.465, 2.5), (2.465, 0.465, 2.5), (2.465, 0.5, 2.465), (1.535, 0.5, 2.465), (1.5, -0.465, 2.465), (1.535, -0.5, 2.465), (1.535, -0.465, 2.5), (2.465, -0.465, 2.5), (2.465, -0.5, 2.465), (2.5, -0.465, 2.465), (1.535, 0.465, 2.5), (1.535, 0.5, 2.465), (1.5, 0.465, 2.465), (2.5, 0.465, 2.465), (2.465, 0.5, 2.465), (2.465, 0.465, 2.5), (1.535, 0.465, 2.5), (2.0, 0.0, 2.5), (2.465, 0.465, 2.5), (2.465, -0.465, 2.5), (1.535, -0.465, 2.5), (0.9802, 0.5, 0.998), (0.003191, 0.5, -0.4661), (-0.4785, 0.5, -0.4661), (1.477, 0.5, 2.465), (1.959, 0.5, 2.465), (0.9802, 0.5, 0.998), (1.028, 0.5, 1.012), (1.009, 0.5, 0.9842), (1.485, 0.5, 0.9786), (1.511, 0.5, 1.017), (1.959, 0.5, 2.465), (1.999, 0.5, 2.465), (0.003191, 0.5, -0.4661), (0.04029, 0.5, -0.4661), (1.477, -0.5, 2.465), (-0.4785, -0.5, -0.4661), (0.002156, -0.5, -0.4661), (0.9797, -0.5, 0.998), (1.959, -0.5, 2.465), (-0.4785, -0.5, -0.4661), (1.477, -0.5, 2.465), (0.5478, -0.1202, 2.465), (-1.409, -0.1202, -0.4661), (-1.409, -0.1202, -0.4661), (0.5478, -0.1202, 2.465), (0.4885, -0.03139, 2.465), (-1.468, -0.03139, -0.4661), (1.486, -0.5, 0.9786), (2.418, -0.1202, 0.9805), (2.441, -0.1202, 1.015), (1.512, -0.5, 1.017), (1.512, -0.5, 1.017), (1.028, -0.5, 1.012), (1.009, -0.5, 0.9842), (1.486, -0.5, 0.9786), (0.9797, -0.5, 0.998), (0.002156, -0.5, -0.4661), (0.04029, -0.5, -0.4661), (1.959, -0.5, 2.465), (1.999, -0.5, 2.465), (2.418, -0.1202, 0.9805), (2.477, -0.03135, 0.9814), (2.499, -0.03136, 1.015), (2.441, -0.1202, 1.015), (2.499, 0.03136, 1.015), (2.477, 0.03136, 0.9814), (2.441, 0.1202, 1.016), (2.417, 0.1202, 0.9805), (2.417, 0.1202, 0.9805), (1.485, 0.5, 0.9786), (1.511, 0.5, 1.017), (2.441, 0.1202, 1.016), (-1.468, -0.03139, -0.4661), (0.4885, -0.03139, 2.465), (0.4885, 0.03139, 2.465), (-1.468, 0.03139, -0.4661), (-1.468, 0.03139, -0.4661), (0.4885, 0.03139, 2.465), (0.5478, 0.1202, 2.465), (-1.409, 0.1202, -0.4661), (-1.409, 0.1202, -0.4661), (0.5478, 0.1202, 2.465), (1.477, 0.5, 2.465), (-0.4785, 0.5, -0.4661), (2.477, -0.5, 2.465), (1.999, -0.5, 2.465), (1.028, -0.5, 1.012), (1.512, -0.5, 1.017), (3.409, -0.1202, 2.466), (2.477, -0.5, 2.465), (1.512, -0.5, 1.017), (2.441, -0.1202, 1.015), (1.453, 0.1202, -0.4661), (0.5212, 0.5, -0.4661), (1.485, 0.5, 0.9786), (2.417, 0.1202, 0.9805), (1.512, 0.03137, -0.4661), (2.477, 0.03136, 0.9814), (2.477, -0.03135, 0.9814), (1.512, -0.03137, -0.4661), (1.453, -0.1202, -0.4661), (1.512, -0.03137, -0.4661), (2.477, -0.03135, 0.9814), (2.418, -0.1202, 0.9805), (1.512, 0.03137, -0.4661), (1.453, 0.1202, -0.4661), (2.417, 0.1202, 0.9805), (2.477, 0.03136, 0.9814), (0.5212, 0.5, -0.4661), (0.04029, 0.5, -0.4661), (1.009, 0.5, 0.9842), (1.485, 0.5, 0.9786), (1.009, -0.5, 0.9842), (0.04029, -0.5, -0.4661), (0.5223, -0.5, -0.4661), (1.486, -0.5, 0.9786), (1.486, -0.5, 0.9786), (0.5223, -0.5, -0.4661), (1.453, -0.1202, -0.4661), (2.418, -0.1202, 0.9805), (1.511, 0.5, 1.017), (2.477, 0.5, 2.465), (3.408, 0.1202, 2.466), (2.441, 0.1202, 1.016), (2.499, 0.03136, 1.015), (3.467, 0.03135, 2.466), (3.467, -0.03135, 2.466), (2.499, -0.03136, 1.015), (3.409, -0.1202, 2.466), (2.441, -0.1202, 1.015), (2.441, 0.1202, 1.016), (3.408, 0.1202, 2.466), (1.028, 0.5, 1.012), (1.999, 0.5, 2.465), (2.477, 0.5, 2.465), (1.511, 0.5, 1.017)], [], [(0, 1, 2), (2, 3, 0), (3, 4, 0), (3, 5, 4), (6, 2, 1), (6, 1, 7), (8, 6, 7), (8, 7, 9), (10, 8, 9), (10, 9, 11), (12, 10, 11), (12, 11, 13), (14, 12, 13), (13, 15, 14), (16, 17, 18), (18, 19, 16), (19, 20, 16), (20, 21, 16), (22, 21, 20), (20, 23, 22), (23, 24, 22), (23, 25, 24), (25, 26, 24), (25, 27, 26), (26, 27, 28), (28, 29, 26), (28, 30, 29), (28, 31, 30), (32, 33, 34), (32, 34, 35), (36, 37, 38), (36, 38, 39), (40, 41, 42), (40, 42, 43), (44, 45, 46), (44, 46, 47), (48, 49, 50), (51, 52, 53), (54, 55, 56), (57, 58, 59), (60, 61, 62), (61, 63, 62), (63, 64, 62), (64, 60, 62), (65, 66, 67), (65, 67, 68), (69, 70, 71), (69, 71, 72), (73, 74, 75), (73, 75, 76), (77, 78, 79), (77, 79, 80), (81, 82, 83), (84, 85, 86), (87, 88, 89), (90, 91, 92), (93, 94, 95), (95, 94, 96), (96, 94, 97), (97, 94, 93), (98, 99, 100), (100, 101, 98), (101, 102, 98), (103, 104, 105), (104, 106, 105), (104, 107, 106), (108, 104, 103), (108, 109, 104), (105, 110, 103), (105, 111, 110), (112, 113, 114), (114, 115, 112), (115, 116, 112), (117, 118, 119), (117, 119, 120), (121, 122, 123), (121, 123, 124), (125, 126, 127), (125, 127, 128), (129, 130, 131), (129, 131, 132), (130, 133, 131), (134, 131, 133), (134, 135, 131), (130, 136, 133), (130, 137, 136), (138, 139, 140), (138, 140, 141), (139, 142, 140), (139, 143, 142), (144, 142, 143), (144, 143, 145), (146, 147, 148), (146, 148, 149), (150, 151, 152), (150, 152, 153), (154, 155, 156), (154, 156, 157), (158, 159, 160), (158, 160, 161), (162, 163, 164), (162, 164, 165), (166, 167, 168), (166, 168, 169), (170, 171, 172), (170, 172, 173), (174, 175, 176), (174, 176, 177), (178, 179, 180), (178, 180, 181), (182, 183, 184), (182, 184, 185), (186, 187, 188), (186, 188, 189), (190, 191, 192), (190, 192, 193), (194, 195, 196), (194, 196, 197), (198, 199, 200), (198, 200, 201), (202, 203, 204), (202, 204, 205), (205, 204, 206), (205, 206, 207), (208, 203, 202), (208, 209, 203), (210, 211, 212), (210, 212, 213)])
me_strut_diagonal_2d.polygons.foreach_set('use_smooth', [True] * 128)
_k = set([(0, 1), (0, 4), (1, 7), (2, 3), (2, 6), (3, 5), (4, 5), (6, 8), (7, 9), (8, 10), (9, 11), (10, 12), (11, 13), (12, 14), (13, 15), (14, 15), (16, 17), (16, 21), (17, 18), (18, 19), (19, 20), (20, 23), (21, 22), (22, 24), (23, 25), (24, 26), (25, 27), (26, 29), (27, 28), (28, 31), (29, 30), (30, 31), (32, 33), (32, 35), (33, 34), (34, 35), (36, 37), (36, 39), (37, 38), (38, 39), (40, 41), (40, 43), (41, 42), (42, 43), (44, 45), (44, 47), (45, 46), (46, 47), (48, 49), (48, 50), (49, 50), (51, 52), (51, 53), (52, 53), (54, 55), (54, 56), (55, 56), (57, 58), (57, 59), (58, 59), (60, 61), (60, 64), (61, 63), (63, 64), (65, 66), (65, 68), (66, 67), (67, 68), (69, 70), (69, 72), (70, 71), (71, 72), (73, 74), (73, 76), (74, 75), (75, 76), (77, 78), (77, 80), (78, 79), (79, 80), (81, 82), (81, 83), (82, 83), (84, 85), (84, 86), (85, 86), (87, 88), (87, 89), (88, 89), (90, 91), (90, 92), (91, 92), (93, 95), (93, 97), (95, 96), (96, 97), (98, 99), (98, 102), (99, 100), (100, 101), (101, 102), (103, 108), (103, 110), (104, 107), (104, 109), (105, 106), (105, 111), (106, 107), (108, 109), (110, 111), (112, 113), (112, 116), (113, 114), (114, 115), (115, 116), (117, 118), (117, 120), (118, 119), (119, 120), (121, 122), (121, 124), (122, 123), (123, 124), (125, 126), (125, 128), (126, 127), (127, 128), (129, 130), (129, 132), (130, 137), (131, 132), (131, 135), (133, 134), (133, 136), (134, 135), (136, 137), (138, 139), (138, 141), (139, 143), (140, 141), (140, 142), (142, 144), (143, 145), (144, 145), (146, 147), (146, 149), (147, 148), (148, 149), (150, 151), (150, 153), (151, 152), (152, 153), (154, 155), (154, 157), (155, 156), (156, 157), (158, 159), (158, 161), (159, 160), (160, 161), (162, 163), (162, 165), (163, 164), (164, 165), (166, 167), (166, 169), (167, 168), (168, 169), (170, 171), (170, 173), (171, 172), (172, 173), (174, 175), (174, 177), (175, 176), (176, 177), (178, 179), (178, 181), (179, 180), (180, 181), (182, 183), (182, 185), (183, 184), (184, 185), (186, 187), (186, 189), (187, 188), (188, 189), (190, 191), (190, 193), (191, 192), (192, 193), (194, 195), (194, 197), (195, 196), (196, 197), (198, 199), (198, 201), (199, 200), (200, 201), (202, 205), (202, 208), (203, 204), (203, 209), (204, 206), (205, 207), (206, 207), (208, 209), (210, 211), (210, 213), (211, 212), (212, 213)])
me_strut_diagonal_2d.attributes.new('sharp_edge', 'BOOLEAN', 'EDGE').data.foreach_set('value', [ (min(e.vertices), max(e.vertices)) in _k for e in me_strut_diagonal_2d.edges])
_uv = me_strut_diagonal_2d.uv_layers.new(name='UVMap')
_uv.uv.foreach_set('vector', [0.2366, 0.0826, 0.2378, 0.08558, 0.2346, 0.08558, 0.2346, 0.08558, 0.2358, 0.0826, 0.2366, 0.0826, 0.2358, 0.0826, 0.2363, 0.08241, 0.2366, 0.0826, 0.2358, 0.0826, 0.2361, 0.08241, 0.2363, 0.08241, 0.2346, 0.08711, 0.2346, 0.08558, 0.2378, 0.08558, 0.2346, 0.08711, 0.2378, 0.08558, 0.2378, 0.08711, 0.2346, 0.08724, 0.2346, 0.08711, 0.2378, 0.08711, 0.2346, 0.08724, 0.2378, 0.08711, 0.2378, 0.08724, 0.2346, 0.08878, 0.2346, 0.08724, 0.2378, 0.08724, 0.2346, 0.08878, 0.2378, 0.08724, 0.2378, 0.08878, 0.2358, 0.09176, 0.2346, 0.08878, 0.2378, 0.08878, 0.2358, 0.09176, 0.2378, 0.08878, 0.2366, 0.09176, 0.2361, 0.09195, 0.2358, 0.09176, 0.2366, 0.09176, 0.2366, 0.09176, 0.2363, 0.09195, 0.2361, 0.09195, 0.2399, 0.09802, 0.2396, 0.09821, 0.2394, 0.09821, 0.2394, 0.09821, 0.2392, 0.09802, 0.2399, 0.09802, 0.2392, 0.09802, 0.2379, 0.09505, 0.2399, 0.09802, 0.2379, 0.09505, 0.2412, 0.09505, 0.2399, 0.09802, 0.2412, 0.09351, 0.2412, 0.09505, 0.2379, 0.09505, 0.2379, 0.09505, 0.2379, 0.0935, 0.2412, 0.09351, 0.2379, 0.0935, 0.2412, 0.09338, 0.2412, 0.09351, 0.2379, 0.0935, 0.2379, 0.09338, 0.2412, 0.09338, 0.2379, 0.09338, 0.2412, 0.09184, 0.2412, 0.09338, 0.2379, 0.09338, 0.2379, 0.09184, 0.2412, 0.09184, 0.2412, 0.09184, 0.2379, 0.09184, 0.2392, 0.08886, 0.2392, 0.08886, 0.2399, 0.08886, 0.2412, 0.09184, 0.2392, 0.08886, 0.2396, 0.08867, 0.2399, 0.08886, 0.2392, 0.08886, 0.2394, 0.08867, 0.2396, 0.08867, 0.7423, 0.08824, 0.7423, 0.08844, 0.737, 0.08844, 0.7423, 0.08824, 0.737, 0.08844, 0.737, 0.08824, 0.7425, 0.08824, 0.7423, 0.08824, 0.7423, 0.08294, 0.7425, 0.08824, 0.7423, 0.08294, 0.7425, 0.08294, 0.7423, 0.08274, 0.7423, 0.08294, 0.737, 0.08294, 0.7423, 0.08274, 0.737, 0.08294, 0.737, 0.08274, 0.737, 0.08824, 0.7368, 0.08824, 0.7368, 0.08294, 0.737, 0.08824, 0.7368, 0.08294, 0.737, 0.08294, 0.7423, 0.08844, 0.7423, 0.08824, 0.7425, 0.08824, 0.7423, 0.08294, 0.7423, 0.08274, 0.7425, 0.08294, 0.737, 0.08824, 0.737, 0.08844, 0.7368, 0.08824, 0.737, 0.08274, 0.737, 0.08294, 0.7368, 0.08294, 0.737, 0.08824, 0.737, 0.08294, 0.7397, 0.08559, 0.737, 0.08294, 0.7423, 0.08294, 0.7397, 0.08559, 0.7423, 0.08294, 0.7423, 0.08824, 0.7397, 0.08559, 0.7423, 0.08824, 0.737, 0.08824, 0.7397, 0.08559, 0.7482, 0.08824, 0.7482, 0.08294, 0.7484, 0.08294, 0.7482, 0.08824, 0.7484, 0.08294, 0.7484, 0.08824, 0.7482, 0.08844, 0.7429, 0.08844, 0.7429, 0.08824, 0.7482, 0.08844, 0.7429, 0.08824, 0.7482, 0.08824, 0.7427, 0.08824, 0.7427, 0.08294, 0.7429, 0.08294, 0.7427, 0.08824, 0.7429, 0.08294, 0.7429, 0.08824, 0.7482, 0.08294, 0.7429, 0.08294, 0.7429, 0.08274, 0.7482, 0.08294, 0.7429, 0.08274, 0.7482, 0.08274, 0.7484, 0.08824, 0.7482, 0.08844, 0.7482, 0.08824, 0.7429, 0.08824, 0.7429, 0.08844, 0.7427, 0.08824, 0.7482, 0.08294, 0.7482, 0.08274, 0.7484, 0.08294, 0.7427, 0.08294, 0.7429, 0.08274, 0.7429, 0.08294, 0.7482, 0.08294, 0.7456, 0.08559, 0.7429, 0.08294, 0.7429, 0.08294, 0.7456, 0.08559, 0.7429, 0.08824, 0.7429, 0.08824, 0.7456, 0.08559, 0.7482, 0.08824, 0.7482, 0.08824, 0.7456, 0.08559, 0.7482, 0.08294, 0.2556, 0.09056, 0.2602, 0.09369, 0.2602, 0.09524, 0.2602, 0.09524, 0.2509, 0.08897, 0.2556, 0.09056, 0.2509, 0.08897, 0.2509, 0.08743, 0.2556, 0.09056, 0.743, 0.09691, 0.7428, 0.09699, 0.7429, 0.09683, 0.7428, 0.09699, 0.7402, 0.0968, 0.7429, 0.09683, 0.7428, 0.09699, 0.74, 0.09702, 0.7402, 0.0968, 0.7375, 0.1053, 0.7428, 0.09699, 0.743, 0.09691, 0.7375, 0.1053, 0.7372, 0.1053, 0.7428, 0.09699, 0.7429, 0.09683, 0.7486, 0.08855, 0.743, 0.09691, 0.7429, 0.09683, 0.7484, 0.08855, 0.7486, 0.08855, 0.2507, 0.08897, 0.2413, 0.09524, 0.2413, 0.0937, 0.2413, 0.0937, 0.246, 0.09057, 0.2507, 0.08897, 0.246, 0.09057, 0.2507, 0.08743, 0.2507, 0.08897, 0.2413, 0.09524, 0.2507, 0.08897, 0.2507, 0.09195, 0.2413, 0.09524, 0.2507, 0.09195, 0.2413, 0.09821, 0.2504, 0.08733, 0.2504, 0.07794, 0.2507, 0.07794, 0.2504, 0.08733, 0.2507, 0.07794, 0.2507, 0.08733, 0.754, 0.0802, 0.7487, 0.08019, 0.7486, 0.07999, 0.754, 0.0802, 0.7486, 0.07999, 0.7539, 0.07998, 0.7539, 0.07998, 0.7566, 0.08001, 0.7567, 0.08017, 0.7539, 0.07998, 0.7567, 0.08017, 0.754, 0.0802, 0.7566, 0.08001, 0.7569, 0.08009, 0.7567, 0.08017, 0.7625, 0.08844, 0.7567, 0.08017, 0.7569, 0.08009, 0.7625, 0.08844, 0.7623, 0.08844, 0.7567, 0.08017, 0.7566, 0.08001, 0.7513, 0.07172, 0.7569, 0.08009, 0.7566, 0.08001, 0.7511, 0.07172, 0.7513, 0.07172, 0.7365, 0.08844, 0.7365, 0.08794, 0.7366, 0.08794, 0.7365, 0.08844, 0.7366, 0.08794, 0.7367, 0.08844, 0.7365, 0.08794, 0.7366, 0.08758, 0.7366, 0.08794, 0.7365, 0.08794, 0.7365, 0.08758, 0.7366, 0.08758, 0.7367, 0.08707, 0.7366, 0.08758, 0.7365, 0.08758, 0.7367, 0.08707, 0.7365, 0.08758, 0.7365, 0.08707, 0.7348, 0.09681, 0.7402, 0.0968, 0.74, 0.09702, 0.7348, 0.09681, 0.74, 0.09702, 0.7347, 0.09701, 0.2361, 0.09821, 0.2361, 0.09195, 0.2363, 0.09195, 0.2361, 0.09821, 0.2363, 0.09195, 0.2363, 0.09821, 0.25, 0.08733, 0.25, 0.07794, 0.2503, 0.07794, 0.25, 0.08733, 0.2503, 0.07794, 0.2503, 0.08733, 0.2602, 0.09821, 0.2509, 0.09195, 0.2509, 0.08897, 0.2602, 0.09821, 0.2509, 0.08897, 0.2602, 0.09524, 0.2498, 0.08268, 0.2498, 0.08422, 0.2452, 0.08733, 0.2498, 0.08268, 0.2452, 0.08733, 0.2452, 0.08578, 0.2498, 0.0797, 0.2498, 0.08268, 0.2452, 0.08578, 0.2498, 0.0797, 0.2452, 0.08578, 0.2452, 0.0828, 0.2392, 0.07007, 0.2392, 0.07305, 0.2346, 0.06996, 0.2392, 0.07007, 0.2346, 0.06996, 0.2346, 0.06698, 0.2394, 0.08867, 0.2394, 0.08558, 0.2396, 0.08558, 0.2394, 0.08867, 0.2396, 0.08558, 0.2396, 0.08867, 0.2408, 0.07312, 0.2411, 0.07312, 0.2411, 0.07775, 0.2408, 0.07312, 0.2411, 0.07775, 0.2408, 0.07775, 0.2404, 0.07312, 0.2406, 0.07312, 0.2406, 0.07775, 0.2404, 0.07312, 0.2406, 0.07775, 0.2404, 0.07775, 0.2392, 0.07305, 0.2392, 0.07459, 0.2346, 0.07149, 0.2392, 0.07305, 0.2346, 0.07149, 0.2346, 0.06996, 0.2402, 0.07921, 0.2355, 0.08231, 0.2355, 0.08077, 0.2402, 0.07921, 0.2355, 0.08077, 0.2402, 0.07768, 0.2402, 0.07768, 0.2355, 0.08077, 0.2355, 0.07779, 0.2402, 0.07768, 0.2355, 0.07779, 0.2402, 0.07469, 0.245, 0.08393, 0.2403, 0.08084, 0.2403, 0.07786, 0.245, 0.08393, 0.2403, 0.07786, 0.245, 0.08095, 0.2399, 0.06995, 0.2399, 0.07459, 0.2397, 0.07459, 0.2399, 0.06995, 0.2397, 0.07459, 0.2397, 0.06995, 0.2397, 0.06995, 0.2397, 0.07459, 0.2394, 0.07459, 0.2397, 0.06995, 0.2394, 0.07459, 0.2394, 0.06995, 0.2402, 0.06995, 0.2399, 0.07459, 0.2399, 0.06995, 0.2402, 0.06995, 0.2402, 0.07459, 0.2399, 0.07459, 0.245, 0.08548, 0.2403, 0.08237, 0.2403, 0.08084, 0.245, 0.08548, 0.2403, 0.08084, 0.245, 0.08393])
me_strut_diagonal_2d.materials.append(mat_strut_diagonal_2d)
me_strut_diagonal_2d.use_remesh_preserve_volume = False
me_strut_diagonal_2d.use_remesh_preserve_attributes = False
me_strut_diagonal_2d.use_mirror_vertex_groups = False
me_strut_diagonal_2d.update()
me_strut_diagonal_2d.normals_split_custom_set([tuple(v) for v in zip(*[iter([-0.0001209, -4.345e-07, 1.0, -0.0001181, 0.0, 1.0, -0.0001185, -5.139e-08, 1.0, -0.0001185, -5.139e-08, 1.0, -0.0001192, -6.455e-07, 1.0, -0.0001209, -4.345e-07, 1.0, -0.0001192, -6.455e-07, 1.0, -0.0001287, -6.031e-07, 1.0, -0.0001209, -4.345e-07, 1.0, -0.0001192, -6.455e-07, 1.0, -0.0001151, 0.0, 1.0, -0.0001287, -6.031e-07, 1.0, -0.0001192, 0.0, 1.0, -0.0001185, -5.139e-08, 1.0, -0.0001181, 0.0, 1.0, -0.0001192, 0.0, 1.0, -0.0001181, 0.0, 1.0, -0.0001188, -2.721e-09, 1.0, -0.0001194, -2.817e-09, 1.0, -0.0001192, 0.0, 1.0, -0.0001188, -2.721e-09, 1.0, -0.0001194, -2.817e-09, 1.0, -0.0001188, -2.721e-09, 1.0, -0.000119, -9.964e-09, 1.0, -0.0001184, -1.286e-08, 1.0, -0.0001194, -2.817e-09, 1.0, -0.000119, -9.964e-09, 1.0, -0.0001184, -1.286e-08, 1.0, -0.000119, -9.964e-09, 1.0, -0.000118, -1.678e-08, 1.0, -0.0001178, -8.321e-09, 1.0, -0.0001184, -1.286e-08, 1.0, -0.000118, -1.678e-08, 1.0, -0.0001178, -8.321e-09, 1.0, -0.000118, -1.678e-08, 1.0, -0.0001183, -2.145e-09, 1.0, -0.0001188, -1.992e-09, 1.0, -0.0001178, -8.321e-09, 1.0, -0.0001183, -2.145e-09, 1.0, -0.0001183, -2.145e-09, 1.0, -0.0001282, 0.0, 1.0, -0.0001188, -1.992e-09, 1.0, 1.409e-07, 0.0, -1.0, 0.0, 0.0, -1.0, 8.938e-07, 0.0, -1.0, 8.938e-07, 0.0, -1.0, 2.419e-07, 0.0, -1.0, 1.409e-07, 0.0, -1.0, 2.419e-07, 0.0, -1.0, -1.143e-08, 0.0, -1.0, 1.409e-07, 0.0, -1.0, -1.143e-08, 0.0, -1.0, -1.376e-08, 0.0, -1.0, 1.409e-07, 0.0, -1.0, 0.0, 0.0, -1.0, -1.376e-08, 0.0, -1.0, -1.143e-08, 0.0, -1.0, -1.143e-08, 0.0, -1.0, 0.0, 0.0, -1.0, 0.0, 0.0, -1.0, 0.0, 0.0, -1.0, 0.0, 0.0, -1.0, 0.0, 0.0, -1.0, 0.0, 0.0, -1.0, 0.0, 0.0, -1.0, 0.0, 0.0, -1.0, 0.0, 0.0, -1.0, -7.944e-09, 0.0, -1.0, 0.0, 0.0, -1.0, 0.0, 0.0, -1.0, 1.374e-08, 0.0, -1.0, -7.944e-09, 0.0, -1.0, -7.944e-09, 0.0, -1.0, 1.374e-08, 0.0, -1.0, -4.386e-07, 0.0, -1.0, -4.386e-07, 0.0, -1.0, -8.402e-08, 0.0, -1.0, -7.944e-09, 0.0, -1.0, -4.386e-07, 0.0, -1.0, -2.843e-07, 0.0, -1.0, -8.402e-08, 0.0, -1.0, -4.386e-07, 0.0, -1.0, -5.012e-06, 0.0, -1.0, -2.843e-07, 0.0, -1.0, -0.7072, 0.0, -0.707, -0.7072, 0.0, -0.707, -0.7072, 0.0, -0.707, -0.7072, 0.0, -0.707, -0.7072, 0.0, -0.707, -0.7072, 0.0, -0.707, 0.0, -0.7071, -0.7071, 0.0, -0.7071, -0.7071, 0.0, -0.7071, -0.7071, 0.0, -0.7071, -0.7071, 0.0, -0.7071, -0.7071, 0.0, -0.7071, -0.7071, 0.7072, 0.0, -0.707, 0.7072, 0.0, -0.707, 0.7072, 0.0, -0.707, 0.7072, 0.0, -0.707, 0.7072, 0.0, -0.707, 0.7072, 0.0, -0.707, 0.0, 0.7071, -0.7071, 0.0, 0.7071, -0.7071, 0.0, 0.7071, -0.7071, 0.0, 0.7071, -0.7071, 0.0, 0.7071, -0.7071, 0.0, 0.7071, -0.7071, -0.5774, -0.5773, -0.5773, -0.5774, -0.5773, -0.5773, -0.5774, -0.5773, -0.5773, 0.5774, -0.5773, -0.5773, 0.5774, -0.5773, -0.5773, 0.5774, -0.5773, -0.5773, -0.5774, 0.5773, -0.5773, -0.5774, 0.5773, -0.5773, -0.5774, 0.5773, -0.5773, 0.5774, 0.5773, -0.5773, 0.5774, 0.5773, -0.5773, 0.5774, 0.5773, -0.5773, 0.0, 0.0, -1.0, 0.0, 0.0, -1.0, 0.0, 0.0, -1.0, 0.0, 0.0, -1.0, 0.0, 0.0, -1.0, 0.0, 0.0, -1.0, 0.0, 0.0, -1.0, 0.0, 0.0, -1.0, 0.0, 0.0, -1.0, 0.0, 0.0, -1.0, 0.0, 0.0, -1.0, 0.0, 0.0, -1.0, -0.7072, 0.0, 0.707, -0.7072, 0.0, 0.707, -0.7072, 0.0, 0.707, -0.7072, 0.0, 0.707, -0.7072, 0.0, 0.707, -0.7072, 0.0, 0.707, 0.0, -0.7071, 0.7071, 0.0, -0.7071, 0.7071, 0.0, -0.7071, 0.7071, 0.0, -0.7071, 0.7071, 0.0, -0.7071, 0.7071, 0.0, -0.7071, 0.7071, 0.7072, 0.0, 0.707, 0.7072, 0.0, 0.707, 0.7072, 0.0, 0.707, 0.7072, 0.0, 0.707, 0.7072, 0.0, 0.707, 0.7072, 0.0, 0.707, 0.0, 0.7071, 0.7071, 0.0, 0.7071, 0.7071, 0.0, 0.7071, 0.7071, 0.0, 0.7071, 0.7071, 0.0, 0.7071, 0.7071, 0.0, 0.7071, 0.7071, -0.5774, -0.5773, 0.5773, -0.5774, -0.5773, 0.5773, -0.5774, -0.5773, 0.5773, 0.5774, -0.5773, 0.5773, 0.5774, -0.5773, 0.5773, 0.5774, -0.5773, 0.5773, -0.5774, 0.5773, 0.5773, -0.5774, 0.5773, 0.5773, -0.5774, 0.5773, 0.5773, 0.5774, 0.5773, 0.5773, 0.5774, 0.5773, 0.5773, 0.5774, 0.5773, 0.5773, 0.0, 0.0, 1.0, 0.0, 0.0, 1.0, 0.0, 0.0, 1.0, 0.0, 0.0, 1.0, 0.0, 0.0, 1.0, 0.0, 0.0, 1.0, 0.0, 0.0, 1.0, 0.0, 0.0, 1.0, 0.0, 0.0, 1.0, 0.0, 0.0, 1.0, 0.0, 0.0, 1.0, 0.0, 0.0, 1.0, -8.694e-08, 1.0, 1.117e-07, 1.237e-07, 1.0, -1.69e-07, 8.075e-08, 1.0, -1.103e-07, 8.075e-08, 1.0, -1.103e-07, -1.742e-07, 1.0, 1.634e-07, -8.694e-08, 1.0, 1.117e-07, -1.742e-07, 1.0, 1.634e-07, -1.854e-07, 1.0, 1.685e-07, -8.694e-08, 1.0, 1.117e-07, -8.007e-09, 1.0, 0.0, 0.0, 1.0, 0.0, -4.984e-09, 1.0, 2.926e-10, 0.0, 1.0, 0.0, 0.0, 1.0, 0.0, -4.984e-09, 1.0, 2.926e-10, 0.0, 1.0, 0.0, 0.0, 1.0, 0.0, 0.0, 1.0, 0.0, 0.0, 1.0, 0.0, 0.0, 1.0, 0.0, -8.007e-09, 1.0, 0.0, 0.0, 1.0, 0.0, 0.0, 1.0, 0.0, 0.0, 1.0, 0.0, -4.984e-09, 1.0, 2.926e-10, -2.699e-10, 1.0, 6.796e-08, -8.007e-09, 1.0, 0.0, -4.984e-09, 1.0, 2.926e-10, 0.0, 1.0, 6.924e-08, -2.699e-10, 1.0, 6.796e-08, 2.227e-07, -1.0, -1.196e-07, -1.86e-07, -1.0, 4.23e-08, -1.614e-07, -1.0, 3.033e-08, -1.614e-07, -1.0, 3.033e-08, 2.472e-07, -1.0, -1.653e-07, 2.227e-07, -1.0, -1.196e-07, 2.472e-07, -1.0, -1.653e-07, 2.472e-07, -1.0, -1.264e-07, 2.227e-07, -1.0, -1.196e-07, -0.3666, -0.8976, 0.2447, -0.3668, -0.8975, 0.2447, -0.3668, -0.8976, 0.2447, -0.3666, -0.8976, 0.2447, -0.3668, -0.8976, 0.2447, -0.3666, -0.8977, 0.2447, -0.7272, -0.4854, 0.4854, -0.7272, -0.4853, 0.4854, -0.7853, -0.3297, 0.5241, -0.7272, -0.4854, 0.4854, -0.7853, -0.3297, 0.5241, -0.7978, -0.2827, 0.5325, 0.3663, -0.8978, -0.2444, 0.3663, -0.8978, -0.2444, 0.3663, -0.8978, -0.2444, 0.3663, -0.8978, -0.2444, 0.3663, -0.8978, -0.2444, 0.3663, -0.8978, -0.2444, 0.0, -1.0, 0.0, 0.0, -1.0, -2.787e-09, 0.0, -1.0, 1.549e-07, 0.0, -1.0, 0.0, 0.0, -1.0, 1.549e-07, 0.0, -1.0, 0.0, 0.0, -1.0, -2.787e-09, 0.0, -1.0, 2.511e-07, 0.0, -1.0, 1.549e-07, 0.0, -1.0, 8.54e-09, 0.0, -1.0, 1.549e-07, 0.0, -1.0, 2.511e-07, 0.0, -1.0, 8.54e-09, 0.0, -1.0, 0.0, 0.0, -1.0, 1.549e-07, 0.0, -1.0, -2.787e-09, 0.0, -1.0, -7.678e-07, 0.0, -1.0, 2.511e-07, 0.0, -1.0, -2.787e-09, 0.0, -1.0, -7.745e-07, 0.0, -1.0, -7.678e-07, 0.7285, -0.4829, -0.4859, 0.7982, -0.282, -0.5323, 0.7874, -0.3229, -0.5251, 0.7285, -0.4829, -0.4859, 0.7874, -0.3229, -0.5251, 0.7305, -0.4785, -0.4872, 0.7982, -0.282, -0.5323, 0.7859, 0.3284, -0.524, 0.7874, -0.3229, -0.5251, 0.7982, -0.282, -0.5323, 0.7979, 0.2834, -0.532, 0.7859, 0.3284, -0.524, 0.7275, 0.4853, -0.485, 0.7859, 0.3284, -0.524, 0.7979, 0.2834, -0.532, 0.7275, 0.4853, -0.485, 0.7979, 0.2834, -0.532, 0.7275, 0.4853, -0.485, 0.3661, 0.898, -0.2442, 0.3664, 0.8978, -0.2444, 0.3664, 0.8978, -0.2444, 0.3661, 0.898, -0.2442, 0.3664, 0.8978, -0.2444, 0.3664, 0.8978, -0.2444, -0.7978, -0.2827, 0.5325, -0.7853, -0.3297, 0.5241, -0.7853, 0.3297, 0.5241, -0.7978, -0.2827, 0.5325, -0.7853, 0.3297, 0.5241, -0.7978, 0.2827, 0.5325, -0.7978, 0.2827, 0.5325, -0.7853, 0.3297, 0.5241, -0.7273, 0.4853, 0.4854, -0.7978, 0.2827, 0.5325, -0.7273, 0.4853, 0.4854, -0.7272, 0.4854, 0.4854, -0.3666, 0.8976, 0.2446, -0.3668, 0.8975, 0.2448, -0.3668, 0.8975, 0.2448, -0.3666, 0.8976, 0.2446, -0.3668, 0.8975, 0.2448, -0.3668, 0.8975, 0.2448, 0.0, -1.0, 6.012e-08, 0.0, -1.0, 8.575e-08, 0.0, -1.0, -1.704e-08, 0.0, -1.0, 6.012e-08, 0.0, -1.0, -1.704e-08, 0.0, -1.0, -4.287e-08, 0.3662, -0.8979, -0.2443, 0.3662, -0.8979, -0.2442, 0.3663, -0.8979, -0.2443, 0.3662, -0.8979, -0.2443, 0.3663, -0.8979, -0.2443, 0.3663, -0.8978, -0.2444, 0.3662, 0.8979, -0.2443, 0.3661, 0.8979, -0.2443, 0.3663, 0.8979, -0.2443, 0.3662, 0.8979, -0.2443, 0.3663, 0.8979, -0.2443, 0.3661, 0.898, -0.2443, 0.7855, 0.3297, -0.5237, 0.7979, 0.2834, -0.532, 0.7982, -0.282, -0.5323, 0.7855, 0.3297, -0.5237, 0.7982, -0.282, -0.5323, 0.786, -0.3279, -0.5242, 0.7285, -0.483, -0.4859, 0.786, -0.3279, -0.5242, 0.7982, -0.282, -0.5323, 0.7285, -0.483, -0.4859, 0.7982, -0.282, -0.5323, 0.7285, -0.4829, -0.4859, 0.7855, 0.3297, -0.5237, 0.7275, 0.4853, -0.485, 0.7275, 0.4853, -0.485, 0.7855, 0.3297, -0.5237, 0.7275, 0.4853, -0.485, 0.7979, 0.2834, -0.532, -1.088e-07, 1.0, 0.0, -1.239e-07, 1.0, 0.0, -1.525e-08, 1.0, 0.0, -1.088e-07, 1.0, 0.0, -1.525e-08, 1.0, 0.0, 0.0, 1.0, 0.0, 0.0, -1.0, -5.259e-09, 0.0, -1.0, -4.264e-08, 0.0, -1.0, -3.742e-08, 0.0, -1.0, -5.259e-09, 0.0, -1.0, -3.742e-08, 0.0, -1.0, 0.0, 0.3663, -0.8978, -0.2444, 0.3664, -0.8978, -0.2444, 0.3664, -0.8978, -0.2444, 0.3663, -0.8978, -0.2444, 0.3664, -0.8978, -0.2444, 0.3663, -0.8978, -0.2444, 0.3665, 0.8978, -0.2444, 0.3666, 0.8976, -0.2446, 0.3665, 0.8977, -0.2445, 0.3665, 0.8978, -0.2444, 0.3665, 0.8977, -0.2445, 0.3664, 0.8978, -0.2443, 0.7859, 0.3284, -0.524, 0.7981, 0.2828, -0.5321, 0.799, -0.2786, -0.5329, 0.7859, 0.3284, -0.524, 0.799, -0.2786, -0.5329, 0.7874, -0.323, -0.5251, 0.7874, -0.323, -0.5251, 0.799, -0.2786, -0.5329, 0.7305, -0.4784, -0.4873, 0.7874, -0.323, -0.5251, 0.7305, -0.4784, -0.4873, 0.7305, -0.4785, -0.4872, 0.7275, 0.4853, -0.485, 0.7981, 0.2828, -0.5321, 0.7859, 0.3284, -0.524, 0.7275, 0.4853, -0.485, 0.7275, 0.4852, -0.4851, 0.7981, 0.2828, -0.5321, 0.0, 1.0, 0.0, 0.0, 1.0, 0.0, 0.0, 1.0, 0.0, 0.0, 1.0, 0.0, 0.0, 1.0, 0.0, 0.0, 1.0, 0.0])] * 3)])

# ---- objects
ob_strut_diagonal_2d_001 = bpy.data.objects.new('strut_diagonal_2D.001', me_strut_diagonal_2d_001)
ob_strut_diagonal_2d = bpy.data.objects.new('strut_diagonal_2D', me_strut_diagonal_2d)
ob_lamp = bpy.data.objects.new('Lamp', light_lamp)

# ---- transforms, parenting, visibility, modifiers, constraints
ob_strut_diagonal_2d_001.location = (0.0, 0.0, 0.0)
ob_strut_diagonal_2d_001.rotation_euler = (1.571, -0.0, 0.0)
ob_strut_diagonal_2d_001.lineart.crease_threshold = 0.0
ob_strut_diagonal_2d.location = (0.0, 0.0, 0.0)
ob_strut_diagonal_2d.rotation_euler = (1.571, -0.0, 0.0)
ob_strut_diagonal_2d.lineart.crease_threshold = 0.0
ob_lamp.location = (4.076, 1.005, 5.904)
ob_lamp.rotation_euler = (0.6503, 0.05522, 1.866)
ob_lamp.lock_rotations_4d = False
ob_lamp.empty_display_type = 'ARROWS'
ob_lamp.color = (0.0, 0.0, 0.0, 0.0)
ob_lamp.lineart.crease_threshold = 0.0

# ---- collection membership
col_collection_1.objects.link(ob_strut_diagonal_2d_001)
col_collection_1.objects.link(ob_strut_diagonal_2d)
col_collection_1.objects.link(ob_lamp)

# ---- scene / render settings (as saved in the file)
scene.frame_start = 1; scene.frame_end = 250; scene.frame_set(1)
scene.render.engine = 'BLENDER_EEVEE_NEXT'
scene.render.resolution_percentage = 50
scene.render.dither_intensity = 0.0
scene.cycles.use_denoising = False
scene.cycles.samples = 128
scene.cycles.sampling_pattern = 'TABULATED_SOBOL'
scene.cycles.use_adaptive_sampling = False
scene.cycles.use_light_tree = False
scene.cycles.blur_glossy = 0.0
scene.cycles.sample_clamp_indirect = 0.0
scene.view_settings.view_transform = 'Standard'
bpy.context.view_layer.update()

# ---- added for rendering (the .blend has no active camera): camera
cam_auto = bpy.data.cameras.new('AutoCamera')
cam_auto.lens = 50.0
cam_auto.sensor_width = 36.0
cam_auto.clip_end = 1000.0
ob_auto_camera = bpy.data.objects.new('AutoCamera', cam_auto)
scene.collection.objects.link(ob_auto_camera)
ob_auto_camera.location = (6.42217, -7.50732, 4.33822)
ob_auto_camera.rotation_euler = (1.09748, -7.21219e-08, 0.694738)
scene.camera = ob_auto_camera
bpy.context.view_layer.update()
